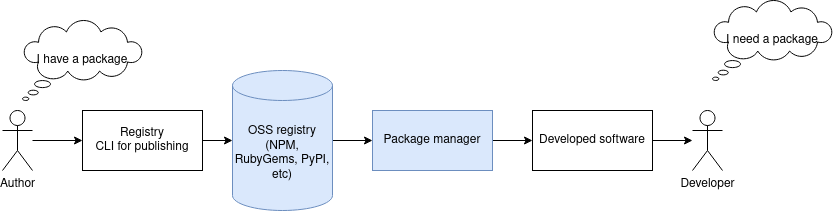

The diagram above was exported from draw.io. Its source (the exported page's mxGraphModel, read from the mxfile embedded in the PNG):
<mxGraphModel dx="1422" dy="793" grid="1" gridSize="10" guides="1" tooltips="1" connect="1" arrows="1" fold="1" page="1" pageScale="1" pageWidth="827" pageHeight="1169" math="0" shadow="0">
  <root>
    <mxCell id="0" />
    <mxCell id="1" parent="0" />
    <mxCell id="D3FeuOgBccOOnHmTmhTn-4" value="" style="edgeStyle=orthogonalEdgeStyle;rounded=0;orthogonalLoop=1;jettySize=auto;html=1;" edge="1" parent="1" source="D3FeuOgBccOOnHmTmhTn-1" target="D3FeuOgBccOOnHmTmhTn-3">
      <mxGeometry relative="1" as="geometry" />
    </mxCell>
    <mxCell id="D3FeuOgBccOOnHmTmhTn-1" value="Author" style="shape=umlActor;verticalLabelPosition=bottom;verticalAlign=top;html=1;outlineConnect=0;" vertex="1" parent="1">
      <mxGeometry x="90" y="240" width="30" height="60" as="geometry" />
    </mxCell>
    <mxCell id="D3FeuOgBccOOnHmTmhTn-2" value="I have a package" style="whiteSpace=wrap;html=1;shape=mxgraph.basic.cloud_callout" vertex="1" parent="1">
      <mxGeometry x="110" y="150" width="120" height="80" as="geometry" />
    </mxCell>
    <mxCell id="D3FeuOgBccOOnHmTmhTn-7" value="" style="edgeStyle=orthogonalEdgeStyle;rounded=0;orthogonalLoop=1;jettySize=auto;html=1;" edge="1" parent="1" source="D3FeuOgBccOOnHmTmhTn-3" target="D3FeuOgBccOOnHmTmhTn-6">
      <mxGeometry relative="1" as="geometry" />
    </mxCell>
    <mxCell id="D3FeuOgBccOOnHmTmhTn-3" value="Registry&lt;br&gt;CLI for publishing" style="rounded=0;whiteSpace=wrap;html=1;" vertex="1" parent="1">
      <mxGeometry x="170" y="240" width="120" height="60" as="geometry" />
    </mxCell>
    <mxCell id="D3FeuOgBccOOnHmTmhTn-11" value="" style="edgeStyle=orthogonalEdgeStyle;rounded=0;orthogonalLoop=1;jettySize=auto;html=1;" edge="1" parent="1" source="D3FeuOgBccOOnHmTmhTn-6" target="D3FeuOgBccOOnHmTmhTn-10">
      <mxGeometry relative="1" as="geometry" />
    </mxCell>
    <mxCell id="D3FeuOgBccOOnHmTmhTn-6" value="OSS registry&lt;br&gt;(NPM, RubyGems, PyPI, etc)" style="shape=cylinder3;whiteSpace=wrap;html=1;boundedLbl=1;backgroundOutline=1;size=15;fillColor=#dae8fc;strokeColor=#6c8ebf;" vertex="1" parent="1">
      <mxGeometry x="320" y="200" width="100" height="140" as="geometry" />
    </mxCell>
    <mxCell id="D3FeuOgBccOOnHmTmhTn-8" value="Developer" style="shape=umlActor;verticalLabelPosition=bottom;verticalAlign=top;html=1;outlineConnect=0;" vertex="1" parent="1">
      <mxGeometry x="780" y="240" width="30" height="60" as="geometry" />
    </mxCell>
    <mxCell id="D3FeuOgBccOOnHmTmhTn-9" value="I need a package" style="whiteSpace=wrap;html=1;shape=mxgraph.basic.cloud_callout" vertex="1" parent="1">
      <mxGeometry x="800" y="130" width="120" height="80" as="geometry" />
    </mxCell>
    <mxCell id="D3FeuOgBccOOnHmTmhTn-13" value="" style="edgeStyle=orthogonalEdgeStyle;rounded=0;orthogonalLoop=1;jettySize=auto;html=1;" edge="1" parent="1" source="D3FeuOgBccOOnHmTmhTn-10" target="D3FeuOgBccOOnHmTmhTn-12">
      <mxGeometry relative="1" as="geometry" />
    </mxCell>
    <mxCell id="D3FeuOgBccOOnHmTmhTn-10" value="&lt;div&gt;Package manager&lt;/div&gt;" style="rounded=0;whiteSpace=wrap;html=1;fillColor=#dae8fc;strokeColor=#6c8ebf;" vertex="1" parent="1">
      <mxGeometry x="460" y="240" width="120" height="60" as="geometry" />
    </mxCell>
    <mxCell id="D3FeuOgBccOOnHmTmhTn-14" value="" style="edgeStyle=orthogonalEdgeStyle;rounded=0;orthogonalLoop=1;jettySize=auto;html=1;" edge="1" parent="1" source="D3FeuOgBccOOnHmTmhTn-12" target="D3FeuOgBccOOnHmTmhTn-8">
      <mxGeometry relative="1" as="geometry" />
    </mxCell>
    <mxCell id="D3FeuOgBccOOnHmTmhTn-12" value="Developed software" style="rounded=0;whiteSpace=wrap;html=1;" vertex="1" parent="1">
      <mxGeometry x="620" y="240" width="120" height="60" as="geometry" />
    </mxCell>
  </root>
</mxGraphModel>